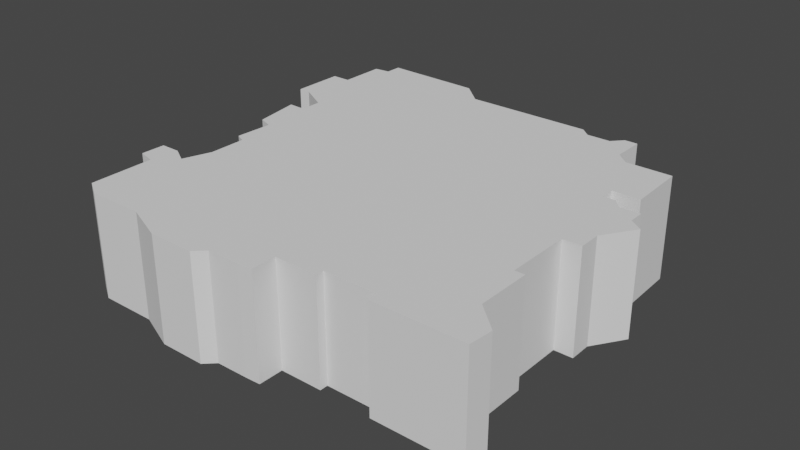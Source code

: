 # Source: District8Filled.blend  (saved by Blender 2.80.75; exported with 4.5.12 LTS)
import bpy
from mathutils import Matrix  # noqa: F401  (used for matrix-valued properties, if any)

bpy.ops.wm.read_factory_settings(use_empty=True)
scene = bpy.context.scene
scene.name = 'Scene'

# ---- collections
col_collection = bpy.data.collections.new('Collection'); scene.collection.children.link(col_collection)

# ---- world
world_world = bpy.data.worlds.new('World'); scene.world = world_world
world_world.use_nodes = True; world_world.node_tree.nodes.clear()
_N = world_world.node_tree.nodes; _L = world_world.node_tree.links
n0 = _N.new('ShaderNodeOutputWorld'); n0.name = 'World Output'; n0.location = (300, 300)
n1 = _N.new('ShaderNodeBackground'); n1.name = 'Background'; n1.location = (10, 300)
n1.inputs[0].default_value = (0.05088, 0.05088, 0.05088, 1.0)
_L.new(n1.outputs[0], n0.inputs[0])
n0.is_active_output = True
world_world.color = (0.05088, 0.05088, 0.05088)
world_world.use_sun_shadow = False
world_world.sun_shadow_jitter_overblur = 0.0

# ---- meshes
me_plane_005 = bpy.data.meshes.new('Plane.005')
me_plane_005.from_pydata([(0.1686, -0.1154, 0.0), (0.1434, -0.09263, 0.0), (0.1434, -0.04007, 0.0), (0.1337, -0.04007, 0.0), (0.1337, 0.02352, 0.0), (0.1518, 0.04517, 0.0), (0.1719, 0.07593, 0.0), (-0.02781, -0.1606, 0.0), (-0.05842, -0.1609, 0.0), (-0.06849, -0.1705, 0.0), (-0.1127, -0.1705, 0.0), (-0.1518, -0.1545, 0.0), (-0.2067, -0.1545, 0.0), (-0.2241, -0.1439, 0.0), (-0.01302, -0.16, 0.0), (-0.01302, -0.136, 0.0), (0.02809, -0.136, 0.0), (0.02809, -0.1282, 0.0), (0.07958, -0.1282, 0.0), (0.07958, -0.1382, 0.0), (0.1666, -0.1382, 0.0), (-0.2247, -0.08109, 0.0), (-0.2416, -0.07675, 0.0), (0.152, 0.02344, 0.0), (0.1591, 0.08487, 0.0), (0.1591, 0.1002, 0.0), (0.1392, 0.09955, 0.0), (0.1313, 0.1088, 0.0), (0.1193, 0.1088, 0.0), (0.1193, 0.123, 0.0), (0.1463, 0.123, 0.0), (0.09916, 0.1815, 0.0), (0.08643, 0.1925, 0.0), (0.08643, 0.2248, 0.0), (0.0737, 0.2248, 0.0), (0.06394, 0.2142, 0.0), (0.04057, 0.2142, 0.0), (0.03081, 0.2227, 0.0), (-0.0946, 0.2228, 0.0), (-0.118, 0.2438, 0.0), (-0.2148, 0.2464, 0.0), (-0.2148, 0.2302, 0.0), (-0.2303, 0.2286, 0.0), (-0.2303, 0.1829, 0.0), (-0.2487, 0.1829, 0.0), (-0.2487, 0.1315, 0.0), (-0.2371, 0.1315, 0.0), (-0.2081, 0.115, 0.0), (-0.2081, 0.09355, 0.0), (-0.2252, 0.09416, 0.0), (-0.2178, 0.04794, 0.0), (-0.2036, 0.04255, 0.0), (-0.2055, 0.005752, 0.0), (-0.1958, 0.001195, 0.0), (-0.1958, -0.03511, 0.0), (-0.2053, -0.0626, 0.0), (-0.2219, -0.05309, 0.0), (-0.2412, -0.05309, 0.0), (0.1442, 0.1814, 0.0), (0.1434, -0.09263, 0.1007), (0.1686, -0.1154, 0.1007), (0.1434, -0.04007, 0.1007), (0.1337, -0.04007, 0.1007), (0.1337, 0.02352, 0.1007), (0.1719, 0.07593, 0.1007), (0.1518, 0.04517, 0.1007), (-0.02781, -0.1606, 0.1007), (-0.05842, -0.1609, 0.1007), (-0.06849, -0.1705, 0.1007), (-0.1127, -0.1705, 0.1007), (-0.1518, -0.1545, 0.1007), (-0.2067, -0.1545, 0.1007), (-0.2241, -0.1439, 0.1007), (-0.01302, -0.136, 0.1007), (-0.01302, -0.16, 0.1007), (0.02809, -0.136, 0.1007), (0.02809, -0.1282, 0.1007), (0.07958, -0.1282, 0.1007), (0.07958, -0.1382, 0.1007), (0.1666, -0.1382, 0.1007), (-0.2416, -0.07675, 0.1007), (-0.2247, -0.08109, 0.1007), (0.152, 0.02344, 0.1007), (0.1591, 0.08487, 0.1007), (0.1591, 0.1002, 0.1007), (0.1392, 0.09955, 0.1007), (0.1313, 0.1088, 0.1007), (0.1193, 0.1088, 0.1007), (0.1193, 0.123, 0.1007), (0.1463, 0.123, 0.1007), (0.09916, 0.1815, 0.1007), (0.08643, 0.1925, 0.1007), (0.08643, 0.2248, 0.1007), (0.0737, 0.2248, 0.1007), (0.06394, 0.2142, 0.1007), (0.04057, 0.2142, 0.1007), (0.03081, 0.2227, 0.1007), (-0.0946, 0.2228, 0.1007), (-0.118, 0.2438, 0.1007), (-0.2148, 0.2464, 0.1007), (-0.2148, 0.2302, 0.1007), (-0.2303, 0.2286, 0.1007), (-0.2303, 0.1829, 0.1007), (-0.2487, 0.1829, 0.1007), (-0.2487, 0.1315, 0.1007), (-0.2371, 0.1315, 0.1007), (-0.2081, 0.115, 0.1007), (-0.2081, 0.09355, 0.1007), (-0.2252, 0.09416, 0.1007), (-0.2178, 0.04794, 0.1007), (-0.2036, 0.04255, 0.1007), (-0.2055, 0.005752, 0.1007), (-0.1958, 0.001195, 0.1007), (-0.1958, -0.03511, 0.1007), (-0.2053, -0.0626, 0.1007), (0.1442, 0.1814, 0.1007), (-0.2219, -0.05309, 0.1007), (-0.2412, -0.05309, 0.1007)], [(8, 14)], [(40, 39, 41), (39, 38, 41), (42, 41, 43), (41, 38, 43), (44, 43, 45), (45, 43, 46), (43, 38, 46), (46, 38, 47), (34, 33, 35), (33, 32, 35), (58, 30, 31), (30, 29, 31), (27, 26, 28), (25, 24, 26), (5, 24, 6), (23, 4, 5), (2, 1, 3), (0, 20, 1), (19, 18, 20), (20, 18, 1), (16, 15, 17), (14, 7, 15), (7, 8, 15), (9, 10, 8), (10, 11, 8), (8, 11, 15), (18, 17, 1), (1, 17, 3), (12, 13, 11), (13, 21, 11), (21, 22, 57), (57, 56, 21), (56, 55, 21), (52, 51, 53), (49, 48, 50), (50, 48, 51), (4, 3, 53), (53, 51, 4), (24, 5, 26), (28, 26, 5), (5, 4, 28), (4, 51, 28), (48, 28, 51), (28, 48, 29), (48, 47, 29), (29, 47, 31), (32, 31, 47), (35, 32, 47), (36, 35, 47), (37, 36, 47), (38, 37, 47), (54, 53, 3), (55, 54, 3), (21, 55, 11), (55, 3, 11), (11, 3, 15), (17, 15, 3), (99, 100, 98), (98, 100, 97), (101, 102, 100), (100, 102, 97), (103, 104, 102), (104, 105, 102), (102, 105, 97), (105, 106, 97), (93, 94, 92), (92, 94, 91), (115, 90, 89), (89, 90, 88), (86, 87, 85), (84, 85, 83), (65, 64, 83), (82, 65, 63), (61, 62, 59), (60, 59, 79), (78, 79, 77), (79, 59, 77), (75, 76, 73), (74, 73, 66), (66, 73, 67), (68, 67, 69), (69, 67, 70), (67, 73, 70), (77, 59, 76), (59, 62, 76), (71, 70, 72), (72, 70, 81), (81, 117, 80), (117, 81, 116), (116, 81, 114), (111, 112, 110), (108, 109, 107), (109, 110, 107), (63, 112, 62), (112, 63, 110), (83, 85, 65), (87, 65, 85), (65, 87, 63), (63, 87, 110), (107, 110, 87), (87, 88, 107), (107, 88, 106), (88, 90, 106), (91, 106, 90), (94, 106, 91), (95, 106, 94), (96, 106, 95), (97, 106, 96), (113, 62, 112), (114, 62, 113), (81, 70, 114), (114, 70, 62), (70, 73, 62), (76, 62, 73), (51, 52, 111, 110), (24, 25, 84, 83), (52, 53, 112, 111), (25, 26, 85, 84), (53, 54, 113, 112), (26, 27, 86, 85), (54, 55, 114, 113), (27, 28, 87, 86), (1, 59, 60, 0), (30, 58, 115, 89), (28, 29, 88, 87), (1, 2, 61, 59), (55, 56, 116, 114), (29, 30, 89, 88), (2, 3, 62, 61), (56, 57, 117, 116), (31, 32, 91, 90), (3, 4, 63, 62), (57, 22, 80, 117), (32, 33, 92, 91), (6, 64, 65, 5), (23, 82, 63, 4), (33, 34, 93, 92), (7, 66, 67, 8), (13, 72, 81, 21), (34, 35, 94, 93), (8, 67, 68, 9), (58, 31, 90, 115), (35, 36, 95, 94), (9, 68, 69, 10), (36, 37, 96, 95), (10, 69, 70, 11), (37, 38, 97, 96), (11, 70, 71, 12), (38, 39, 98, 97), (12, 71, 72, 13), (39, 40, 99, 98), (40, 41, 100, 99), (15, 73, 74, 14), (41, 42, 101, 100), (15, 16, 75, 73), (42, 43, 102, 101), (16, 17, 76, 75), (43, 44, 103, 102), (18, 77, 76, 17), (44, 45, 104, 103), (18, 19, 78, 77), (45, 46, 105, 104), (19, 20, 79, 78), (46, 47, 106, 105), (0, 60, 79, 20), (47, 48, 107, 106), (22, 21, 81, 80), (48, 49, 108, 107), (14, 74, 66, 7), (49, 50, 109, 108), (5, 65, 82, 23), (50, 51, 110, 109), (24, 83, 64, 6)])
me_plane_005.use_remesh_preserve_volume = False
me_plane_005.use_remesh_preserve_attributes = False
me_plane_005.use_mirror_vertex_groups = False
me_plane_005.update()

# ---- objects
ob_albertadistrictoutline = bpy.data.objects.new('AlbertaDistrictOutline', me_plane_005)

# ---- transforms, parenting, visibility, modifiers, constraints
ob_albertadistrictoutline.location = (0.0, 0.0, 0.0)
ob_albertadistrictoutline.lineart.crease_threshold = 0.0

# ---- collection membership
col_collection.objects.link(ob_albertadistrictoutline)

# ---- scene / render settings (as saved in the file)
scene.frame_start = 1; scene.frame_end = 250; scene.frame_set(1)
scene.render.engine = 'BLENDER_EEVEE_NEXT'
scene.cycles.use_denoising = False
scene.cycles.samples = 128
scene.cycles.sampling_pattern = 'TABULATED_SOBOL'
scene.cycles.use_adaptive_sampling = False
scene.cycles.use_light_tree = False
scene.view_settings.view_transform = 'Filmic'
bpy.context.view_layer.update()

# ---- added for rendering (the .blend has no active camera and no usable light): camera, sun
cam_auto = bpy.data.cameras.new('AutoCamera')
cam_auto.lens = 50.0
cam_auto.sensor_width = 36.0
cam_auto.clip_end = 1000.0
ob_auto_camera = bpy.data.objects.new('AutoCamera', cam_auto)
scene.collection.objects.link(ob_auto_camera)
ob_auto_camera.location = (0.517442, -0.629045, 0.495043)
ob_auto_camera.rotation_euler = (1.09748, -7.21219e-08, 0.694738)
scene.camera = ob_auto_camera
light_auto_sun = bpy.data.lights.new('AutoSun', 'SUN')
light_auto_sun.energy = 3.0
light_auto_sun.angle = 0.0523599
ob_auto_sun = bpy.data.objects.new('AutoSun', light_auto_sun)
scene.collection.objects.link(ob_auto_sun)
ob_auto_sun.rotation_euler = (0.872665, 0.174533, 0.523599)
bpy.context.view_layer.update()
